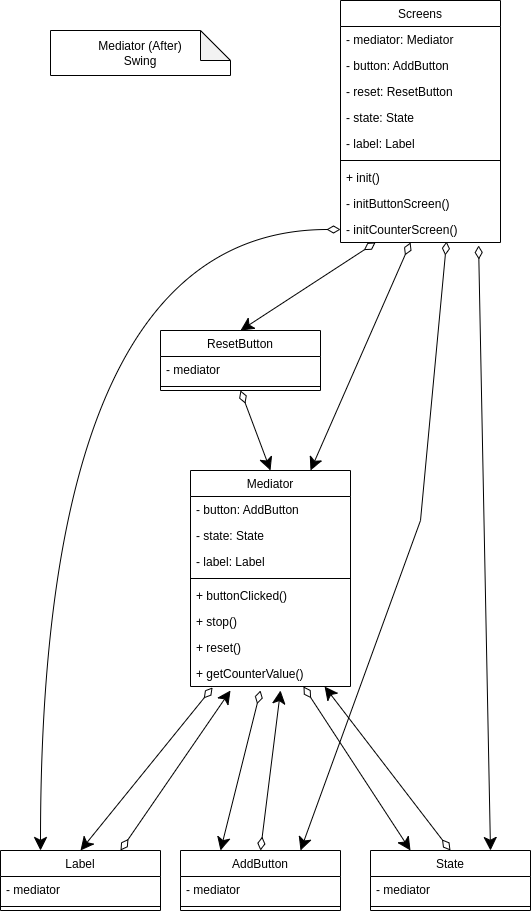

The diagram above was exported from draw.io. Its source (the exported page's mxGraphModel, read from the mxfile embedded in the PNG):
<mxGraphModel dx="1422" dy="706" grid="1" gridSize="10" guides="1" tooltips="1" connect="1" arrows="1" fold="1" page="1" pageScale="1" pageWidth="827" pageHeight="1169" math="0" shadow="0">
  <root>
    <mxCell id="0" />
    <mxCell id="1" parent="0" />
    <mxCell id="suAPSI2sidj34eA7tQ7d-1" value="Mediator (After)&lt;br&gt;Swing" style="shape=note;whiteSpace=wrap;html=1;backgroundOutline=1;darkOpacity=0.05;" parent="1" vertex="1">
      <mxGeometry x="70" y="40" width="180" height="45" as="geometry" />
    </mxCell>
    <mxCell id="J4OO1auj96e7LqG1MO1a-6" value="Screens" style="swimlane;fontStyle=0;align=center;verticalAlign=top;childLayout=stackLayout;horizontal=1;startSize=26;horizontalStack=0;resizeParent=1;resizeParentMax=0;resizeLast=0;collapsible=1;marginBottom=0;" parent="1" vertex="1">
      <mxGeometry x="360" y="10" width="160" height="242" as="geometry" />
    </mxCell>
    <mxCell id="J4OO1auj96e7LqG1MO1a-7" value="- mediator: Mediator" style="text;strokeColor=none;fillColor=none;align=left;verticalAlign=top;spacingLeft=4;spacingRight=4;overflow=hidden;rotatable=0;points=[[0,0.5],[1,0.5]];portConstraint=eastwest;" parent="J4OO1auj96e7LqG1MO1a-6" vertex="1">
      <mxGeometry y="26" width="160" height="26" as="geometry" />
    </mxCell>
    <mxCell id="u6vmEn6_xQqmJuT9mhFQ-24" value="- button: AddButton" style="text;strokeColor=none;fillColor=none;align=left;verticalAlign=top;spacingLeft=4;spacingRight=4;overflow=hidden;rotatable=0;points=[[0,0.5],[1,0.5]];portConstraint=eastwest;" parent="J4OO1auj96e7LqG1MO1a-6" vertex="1">
      <mxGeometry y="52" width="160" height="26" as="geometry" />
    </mxCell>
    <mxCell id="u6vmEn6_xQqmJuT9mhFQ-23" value="- reset: ResetButton" style="text;strokeColor=none;fillColor=none;align=left;verticalAlign=top;spacingLeft=4;spacingRight=4;overflow=hidden;rotatable=0;points=[[0,0.5],[1,0.5]];portConstraint=eastwest;" parent="J4OO1auj96e7LqG1MO1a-6" vertex="1">
      <mxGeometry y="78" width="160" height="26" as="geometry" />
    </mxCell>
    <mxCell id="u6vmEn6_xQqmJuT9mhFQ-22" value="- state: State" style="text;strokeColor=none;fillColor=none;align=left;verticalAlign=top;spacingLeft=4;spacingRight=4;overflow=hidden;rotatable=0;points=[[0,0.5],[1,0.5]];portConstraint=eastwest;" parent="J4OO1auj96e7LqG1MO1a-6" vertex="1">
      <mxGeometry y="104" width="160" height="26" as="geometry" />
    </mxCell>
    <mxCell id="u6vmEn6_xQqmJuT9mhFQ-21" value="- label: Label" style="text;strokeColor=none;fillColor=none;align=left;verticalAlign=top;spacingLeft=4;spacingRight=4;overflow=hidden;rotatable=0;points=[[0,0.5],[1,0.5]];portConstraint=eastwest;" parent="J4OO1auj96e7LqG1MO1a-6" vertex="1">
      <mxGeometry y="130" width="160" height="26" as="geometry" />
    </mxCell>
    <mxCell id="J4OO1auj96e7LqG1MO1a-8" value="" style="line;strokeWidth=1;fillColor=none;align=left;verticalAlign=middle;spacingTop=-1;spacingLeft=3;spacingRight=3;rotatable=0;labelPosition=right;points=[];portConstraint=eastwest;strokeColor=inherit;" parent="J4OO1auj96e7LqG1MO1a-6" vertex="1">
      <mxGeometry y="156" width="160" height="8" as="geometry" />
    </mxCell>
    <mxCell id="J4OO1auj96e7LqG1MO1a-9" value="+ init()" style="text;strokeColor=none;fillColor=none;align=left;verticalAlign=top;spacingLeft=4;spacingRight=4;overflow=hidden;rotatable=0;points=[[0,0.5],[1,0.5]];portConstraint=eastwest;" parent="J4OO1auj96e7LqG1MO1a-6" vertex="1">
      <mxGeometry y="164" width="160" height="26" as="geometry" />
    </mxCell>
    <mxCell id="u6vmEn6_xQqmJuT9mhFQ-26" value="- initButtonScreen()" style="text;strokeColor=none;fillColor=none;align=left;verticalAlign=top;spacingLeft=4;spacingRight=4;overflow=hidden;rotatable=0;points=[[0,0.5],[1,0.5]];portConstraint=eastwest;" parent="J4OO1auj96e7LqG1MO1a-6" vertex="1">
      <mxGeometry y="190" width="160" height="26" as="geometry" />
    </mxCell>
    <mxCell id="u6vmEn6_xQqmJuT9mhFQ-25" value="- initCounterScreen()" style="text;strokeColor=none;fillColor=none;align=left;verticalAlign=top;spacingLeft=4;spacingRight=4;overflow=hidden;rotatable=0;points=[[0,0.5],[1,0.5]];portConstraint=eastwest;" parent="J4OO1auj96e7LqG1MO1a-6" vertex="1">
      <mxGeometry y="216" width="160" height="26" as="geometry" />
    </mxCell>
    <mxCell id="u6vmEn6_xQqmJuT9mhFQ-32" style="rounded=0;orthogonalLoop=1;jettySize=auto;html=1;exitX=0.5;exitY=0;exitDx=0;exitDy=0;entryX=0.219;entryY=1;entryDx=0;entryDy=0;entryPerimeter=0;endArrow=diamondThin;endFill=0;endSize=11;startArrow=classic;startFill=1;startSize=11;" parent="1" source="u6vmEn6_xQqmJuT9mhFQ-1" target="u6vmEn6_xQqmJuT9mhFQ-25" edge="1">
      <mxGeometry relative="1" as="geometry" />
    </mxCell>
    <mxCell id="u6vmEn6_xQqmJuT9mhFQ-1" value="ResetButton" style="swimlane;fontStyle=0;align=center;verticalAlign=top;childLayout=stackLayout;horizontal=1;startSize=26;horizontalStack=0;resizeParent=1;resizeParentMax=0;resizeLast=0;collapsible=1;marginBottom=0;" parent="1" vertex="1">
      <mxGeometry x="180" y="340" width="160" height="60" as="geometry" />
    </mxCell>
    <mxCell id="u6vmEn6_xQqmJuT9mhFQ-2" value="- mediator" style="text;strokeColor=none;fillColor=none;align=left;verticalAlign=top;spacingLeft=4;spacingRight=4;overflow=hidden;rotatable=0;points=[[0,0.5],[1,0.5]];portConstraint=eastwest;" parent="u6vmEn6_xQqmJuT9mhFQ-1" vertex="1">
      <mxGeometry y="26" width="160" height="26" as="geometry" />
    </mxCell>
    <mxCell id="u6vmEn6_xQqmJuT9mhFQ-3" value="" style="line;strokeWidth=1;fillColor=none;align=left;verticalAlign=middle;spacingTop=-1;spacingLeft=3;spacingRight=3;rotatable=0;labelPosition=right;points=[];portConstraint=eastwest;strokeColor=inherit;" parent="u6vmEn6_xQqmJuT9mhFQ-1" vertex="1">
      <mxGeometry y="52" width="160" height="8" as="geometry" />
    </mxCell>
    <mxCell id="u6vmEn6_xQqmJuT9mhFQ-36" style="edgeStyle=none;rounded=0;orthogonalLoop=1;jettySize=auto;html=1;exitX=0.5;exitY=0;exitDx=0;exitDy=0;entryX=0.5;entryY=1;entryDx=0;entryDy=0;startArrow=classic;startFill=1;endArrow=diamondThin;endFill=0;startSize=11;endSize=11;" parent="1" source="u6vmEn6_xQqmJuT9mhFQ-5" target="u6vmEn6_xQqmJuT9mhFQ-1" edge="1">
      <mxGeometry relative="1" as="geometry" />
    </mxCell>
    <mxCell id="u6vmEn6_xQqmJuT9mhFQ-37" style="edgeStyle=none;rounded=0;orthogonalLoop=1;jettySize=auto;html=1;exitX=0.75;exitY=0;exitDx=0;exitDy=0;entryX=0.438;entryY=1;entryDx=0;entryDy=0;entryPerimeter=0;startArrow=classic;startFill=1;endArrow=diamondThin;endFill=0;startSize=11;endSize=11;" parent="1" source="u6vmEn6_xQqmJuT9mhFQ-5" target="u6vmEn6_xQqmJuT9mhFQ-25" edge="1">
      <mxGeometry relative="1" as="geometry" />
    </mxCell>
    <mxCell id="u6vmEn6_xQqmJuT9mhFQ-5" value="Mediator" style="swimlane;fontStyle=0;align=center;verticalAlign=top;childLayout=stackLayout;horizontal=1;startSize=26;horizontalStack=0;resizeParent=1;resizeParentMax=0;resizeLast=0;collapsible=1;marginBottom=0;" parent="1" vertex="1">
      <mxGeometry x="210" y="480" width="160" height="216" as="geometry" />
    </mxCell>
    <mxCell id="u6vmEn6_xQqmJuT9mhFQ-6" value="- button: AddButton" style="text;strokeColor=none;fillColor=none;align=left;verticalAlign=top;spacingLeft=4;spacingRight=4;overflow=hidden;rotatable=0;points=[[0,0.5],[1,0.5]];portConstraint=eastwest;" parent="u6vmEn6_xQqmJuT9mhFQ-5" vertex="1">
      <mxGeometry y="26" width="160" height="26" as="geometry" />
    </mxCell>
    <mxCell id="u6vmEn6_xQqmJuT9mhFQ-28" value="- state: State" style="text;strokeColor=none;fillColor=none;align=left;verticalAlign=top;spacingLeft=4;spacingRight=4;overflow=hidden;rotatable=0;points=[[0,0.5],[1,0.5]];portConstraint=eastwest;" parent="u6vmEn6_xQqmJuT9mhFQ-5" vertex="1">
      <mxGeometry y="52" width="160" height="26" as="geometry" />
    </mxCell>
    <mxCell id="u6vmEn6_xQqmJuT9mhFQ-27" value="- label: Label" style="text;strokeColor=none;fillColor=none;align=left;verticalAlign=top;spacingLeft=4;spacingRight=4;overflow=hidden;rotatable=0;points=[[0,0.5],[1,0.5]];portConstraint=eastwest;" parent="u6vmEn6_xQqmJuT9mhFQ-5" vertex="1">
      <mxGeometry y="78" width="160" height="26" as="geometry" />
    </mxCell>
    <mxCell id="u6vmEn6_xQqmJuT9mhFQ-7" value="" style="line;strokeWidth=1;fillColor=none;align=left;verticalAlign=middle;spacingTop=-1;spacingLeft=3;spacingRight=3;rotatable=0;labelPosition=right;points=[];portConstraint=eastwest;strokeColor=inherit;" parent="u6vmEn6_xQqmJuT9mhFQ-5" vertex="1">
      <mxGeometry y="104" width="160" height="8" as="geometry" />
    </mxCell>
    <mxCell id="u6vmEn6_xQqmJuT9mhFQ-8" value="+ buttonClicked()" style="text;strokeColor=none;fillColor=none;align=left;verticalAlign=top;spacingLeft=4;spacingRight=4;overflow=hidden;rotatable=0;points=[[0,0.5],[1,0.5]];portConstraint=eastwest;" parent="u6vmEn6_xQqmJuT9mhFQ-5" vertex="1">
      <mxGeometry y="112" width="160" height="26" as="geometry" />
    </mxCell>
    <mxCell id="u6vmEn6_xQqmJuT9mhFQ-31" value="+ stop()" style="text;strokeColor=none;fillColor=none;align=left;verticalAlign=top;spacingLeft=4;spacingRight=4;overflow=hidden;rotatable=0;points=[[0,0.5],[1,0.5]];portConstraint=eastwest;" parent="u6vmEn6_xQqmJuT9mhFQ-5" vertex="1">
      <mxGeometry y="138" width="160" height="26" as="geometry" />
    </mxCell>
    <mxCell id="u6vmEn6_xQqmJuT9mhFQ-30" value="+ reset()" style="text;strokeColor=none;fillColor=none;align=left;verticalAlign=top;spacingLeft=4;spacingRight=4;overflow=hidden;rotatable=0;points=[[0,0.5],[1,0.5]];portConstraint=eastwest;" parent="u6vmEn6_xQqmJuT9mhFQ-5" vertex="1">
      <mxGeometry y="164" width="160" height="26" as="geometry" />
    </mxCell>
    <mxCell id="u6vmEn6_xQqmJuT9mhFQ-29" value="+ getCounterValue()" style="text;strokeColor=none;fillColor=none;align=left;verticalAlign=top;spacingLeft=4;spacingRight=4;overflow=hidden;rotatable=0;points=[[0,0.5],[1,0.5]];portConstraint=eastwest;" parent="u6vmEn6_xQqmJuT9mhFQ-5" vertex="1">
      <mxGeometry y="190" width="160" height="26" as="geometry" />
    </mxCell>
    <mxCell id="u6vmEn6_xQqmJuT9mhFQ-41" style="edgeStyle=none;rounded=0;orthogonalLoop=1;jettySize=auto;html=1;exitX=0.5;exitY=0;exitDx=0;exitDy=0;entryX=0.138;entryY=1.038;entryDx=0;entryDy=0;entryPerimeter=0;startArrow=classic;startFill=1;endArrow=diamondThin;endFill=0;startSize=11;endSize=11;" parent="1" source="u6vmEn6_xQqmJuT9mhFQ-9" target="u6vmEn6_xQqmJuT9mhFQ-29" edge="1">
      <mxGeometry relative="1" as="geometry" />
    </mxCell>
    <mxCell id="u6vmEn6_xQqmJuT9mhFQ-42" style="edgeStyle=none;rounded=0;orthogonalLoop=1;jettySize=auto;html=1;startArrow=classic;startFill=1;endArrow=diamondThin;endFill=0;startSize=11;endSize=11;entryX=0.75;entryY=0;entryDx=0;entryDy=0;" parent="1" target="u6vmEn6_xQqmJuT9mhFQ-9" edge="1">
      <mxGeometry relative="1" as="geometry">
        <mxPoint x="250" y="720" as="targetPoint" />
        <mxPoint x="250" y="700" as="sourcePoint" />
      </mxGeometry>
    </mxCell>
    <mxCell id="u6vmEn6_xQqmJuT9mhFQ-9" value="Label" style="swimlane;fontStyle=0;align=center;verticalAlign=top;childLayout=stackLayout;horizontal=1;startSize=26;horizontalStack=0;resizeParent=1;resizeParentMax=0;resizeLast=0;collapsible=1;marginBottom=0;" parent="1" vertex="1">
      <mxGeometry x="20" y="860" width="160" height="60" as="geometry" />
    </mxCell>
    <mxCell id="u6vmEn6_xQqmJuT9mhFQ-10" value="- mediator" style="text;strokeColor=none;fillColor=none;align=left;verticalAlign=top;spacingLeft=4;spacingRight=4;overflow=hidden;rotatable=0;points=[[0,0.5],[1,0.5]];portConstraint=eastwest;" parent="u6vmEn6_xQqmJuT9mhFQ-9" vertex="1">
      <mxGeometry y="26" width="160" height="26" as="geometry" />
    </mxCell>
    <mxCell id="u6vmEn6_xQqmJuT9mhFQ-11" value="" style="line;strokeWidth=1;fillColor=none;align=left;verticalAlign=middle;spacingTop=-1;spacingLeft=3;spacingRight=3;rotatable=0;labelPosition=right;points=[];portConstraint=eastwest;strokeColor=inherit;" parent="u6vmEn6_xQqmJuT9mhFQ-9" vertex="1">
      <mxGeometry y="52" width="160" height="8" as="geometry" />
    </mxCell>
    <mxCell id="u6vmEn6_xQqmJuT9mhFQ-38" style="edgeStyle=none;rounded=0;orthogonalLoop=1;jettySize=auto;html=1;exitX=0.75;exitY=0;exitDx=0;exitDy=0;entryX=0.663;entryY=0.962;entryDx=0;entryDy=0;entryPerimeter=0;startArrow=classic;startFill=1;endArrow=diamondThin;endFill=0;startSize=11;endSize=11;" parent="1" source="u6vmEn6_xQqmJuT9mhFQ-13" target="u6vmEn6_xQqmJuT9mhFQ-25" edge="1">
      <mxGeometry relative="1" as="geometry">
        <Array as="points">
          <mxPoint x="440" y="530" />
        </Array>
      </mxGeometry>
    </mxCell>
    <mxCell id="u6vmEn6_xQqmJuT9mhFQ-43" style="edgeStyle=none;rounded=0;orthogonalLoop=1;jettySize=auto;html=1;exitX=0.25;exitY=0;exitDx=0;exitDy=0;startArrow=classic;startFill=1;endArrow=diamondThin;endFill=0;startSize=11;endSize=11;" parent="1" source="u6vmEn6_xQqmJuT9mhFQ-13" edge="1">
      <mxGeometry relative="1" as="geometry">
        <mxPoint x="280" y="700" as="targetPoint" />
      </mxGeometry>
    </mxCell>
    <mxCell id="u6vmEn6_xQqmJuT9mhFQ-44" style="edgeStyle=none;rounded=0;orthogonalLoop=1;jettySize=auto;html=1;startArrow=classic;startFill=1;endArrow=diamondThin;endFill=0;startSize=11;endSize=11;entryX=0.5;entryY=0;entryDx=0;entryDy=0;" parent="1" target="u6vmEn6_xQqmJuT9mhFQ-13" edge="1">
      <mxGeometry relative="1" as="geometry">
        <mxPoint x="300" y="770" as="targetPoint" />
        <mxPoint x="300" y="700" as="sourcePoint" />
      </mxGeometry>
    </mxCell>
    <mxCell id="u6vmEn6_xQqmJuT9mhFQ-13" value="AddButton" style="swimlane;fontStyle=0;align=center;verticalAlign=top;childLayout=stackLayout;horizontal=1;startSize=26;horizontalStack=0;resizeParent=1;resizeParentMax=0;resizeLast=0;collapsible=1;marginBottom=0;" parent="1" vertex="1">
      <mxGeometry x="200" y="860" width="160" height="60" as="geometry" />
    </mxCell>
    <mxCell id="u6vmEn6_xQqmJuT9mhFQ-14" value="- mediator" style="text;strokeColor=none;fillColor=none;align=left;verticalAlign=top;spacingLeft=4;spacingRight=4;overflow=hidden;rotatable=0;points=[[0,0.5],[1,0.5]];portConstraint=eastwest;" parent="u6vmEn6_xQqmJuT9mhFQ-13" vertex="1">
      <mxGeometry y="26" width="160" height="26" as="geometry" />
    </mxCell>
    <mxCell id="u6vmEn6_xQqmJuT9mhFQ-15" value="" style="line;strokeWidth=1;fillColor=none;align=left;verticalAlign=middle;spacingTop=-1;spacingLeft=3;spacingRight=3;rotatable=0;labelPosition=right;points=[];portConstraint=eastwest;strokeColor=inherit;" parent="u6vmEn6_xQqmJuT9mhFQ-13" vertex="1">
      <mxGeometry y="52" width="160" height="8" as="geometry" />
    </mxCell>
    <mxCell id="u6vmEn6_xQqmJuT9mhFQ-40" style="rounded=0;orthogonalLoop=1;jettySize=auto;html=1;exitX=0.75;exitY=0;exitDx=0;exitDy=0;entryX=0.863;entryY=1.115;entryDx=0;entryDy=0;entryPerimeter=0;startArrow=classic;startFill=1;endArrow=diamondThin;endFill=0;startSize=11;endSize=11;" parent="1" source="u6vmEn6_xQqmJuT9mhFQ-17" target="u6vmEn6_xQqmJuT9mhFQ-25" edge="1">
      <mxGeometry relative="1" as="geometry" />
    </mxCell>
    <mxCell id="u6vmEn6_xQqmJuT9mhFQ-45" style="edgeStyle=none;rounded=0;orthogonalLoop=1;jettySize=auto;html=1;exitX=0.25;exitY=0;exitDx=0;exitDy=0;entryX=0.706;entryY=1;entryDx=0;entryDy=0;entryPerimeter=0;startArrow=classic;startFill=1;endArrow=diamondThin;endFill=0;startSize=11;endSize=11;" parent="1" source="u6vmEn6_xQqmJuT9mhFQ-17" target="u6vmEn6_xQqmJuT9mhFQ-29" edge="1">
      <mxGeometry relative="1" as="geometry" />
    </mxCell>
    <mxCell id="u6vmEn6_xQqmJuT9mhFQ-46" style="edgeStyle=none;rounded=0;orthogonalLoop=1;jettySize=auto;html=1;exitX=0.838;exitY=1;exitDx=0;exitDy=0;startArrow=classic;startFill=1;endArrow=diamondThin;endFill=0;startSize=11;endSize=11;exitPerimeter=0;entryX=0.5;entryY=0;entryDx=0;entryDy=0;" parent="1" source="u6vmEn6_xQqmJuT9mhFQ-29" target="u6vmEn6_xQqmJuT9mhFQ-17" edge="1">
      <mxGeometry relative="1" as="geometry">
        <mxPoint x="420" y="760" as="targetPoint" />
      </mxGeometry>
    </mxCell>
    <mxCell id="u6vmEn6_xQqmJuT9mhFQ-17" value="State" style="swimlane;fontStyle=0;align=center;verticalAlign=top;childLayout=stackLayout;horizontal=1;startSize=26;horizontalStack=0;resizeParent=1;resizeParentMax=0;resizeLast=0;collapsible=1;marginBottom=0;" parent="1" vertex="1">
      <mxGeometry x="390" y="860" width="160" height="60" as="geometry" />
    </mxCell>
    <mxCell id="u6vmEn6_xQqmJuT9mhFQ-18" value="- mediator" style="text;strokeColor=none;fillColor=none;align=left;verticalAlign=top;spacingLeft=4;spacingRight=4;overflow=hidden;rotatable=0;points=[[0,0.5],[1,0.5]];portConstraint=eastwest;" parent="u6vmEn6_xQqmJuT9mhFQ-17" vertex="1">
      <mxGeometry y="26" width="160" height="26" as="geometry" />
    </mxCell>
    <mxCell id="u6vmEn6_xQqmJuT9mhFQ-19" value="" style="line;strokeWidth=1;fillColor=none;align=left;verticalAlign=middle;spacingTop=-1;spacingLeft=3;spacingRight=3;rotatable=0;labelPosition=right;points=[];portConstraint=eastwest;strokeColor=inherit;" parent="u6vmEn6_xQqmJuT9mhFQ-17" vertex="1">
      <mxGeometry y="52" width="160" height="8" as="geometry" />
    </mxCell>
    <mxCell id="u6vmEn6_xQqmJuT9mhFQ-33" style="edgeStyle=orthogonalEdgeStyle;rounded=0;orthogonalLoop=1;jettySize=auto;html=1;exitX=0;exitY=0.5;exitDx=0;exitDy=0;entryX=0.25;entryY=0;entryDx=0;entryDy=0;endArrow=classic;endFill=1;endSize=11;curved=1;startArrow=diamondThin;startFill=0;startSize=11;" parent="1" source="u6vmEn6_xQqmJuT9mhFQ-25" target="u6vmEn6_xQqmJuT9mhFQ-9" edge="1">
      <mxGeometry relative="1" as="geometry" />
    </mxCell>
  </root>
</mxGraphModel>